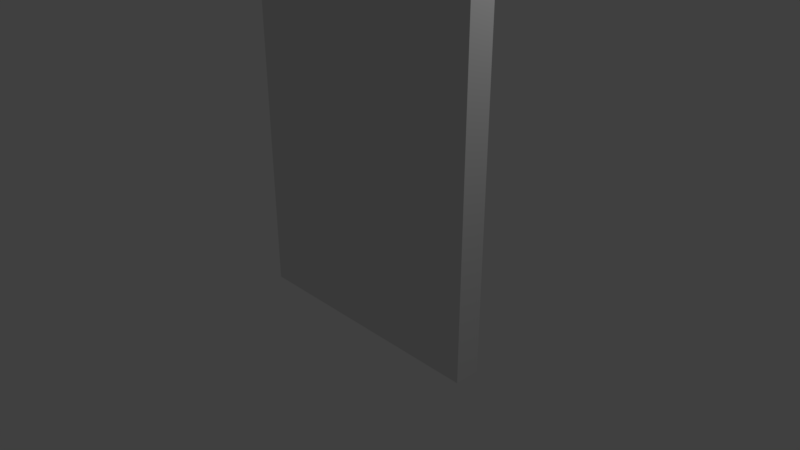 # Source: dorr.blend  (saved by Blender 2.78.0; exported with 4.5.12 LTS)
import bpy
from mathutils import Matrix  # noqa: F401  (used for matrix-valued properties, if any)

bpy.ops.wm.read_factory_settings(use_empty=True)
scene = bpy.context.scene
scene.name = 'Scene'

# ---- collections
col_collection_1 = bpy.data.collections.new('Collection 1'); scene.collection.children.link(col_collection_1)

# ---- materials (node trees are filled in below, after node groups)
mat_material = bpy.data.materials.new('Material')
mat_material.alpha_threshold = 0.0
mat_material.use_transparent_shadow = False
mat_material.roughness = 0.5
mat_material.line_color = (0.0, 0.0, 0.0, 1.0)

# ---- material node trees

# ---- world
world_world = bpy.data.worlds.new('World'); scene.world = world_world
world_world.color = (0.05088, 0.05088, 0.05088)
world_world.use_sun_shadow = False
world_world.sun_shadow_jitter_overblur = 0.0
world_world.cycles.sampling_method = 'MANUAL'

# ---- cameras
cam_camera = bpy.data.cameras.new('Camera')
cam_camera.clip_end = 100.0
cam_camera.lens = 35.0
cam_camera.sensor_width = 32.0
cam_camera.sensor_height = 18.0
cam_camera.ortho_scale = 7.314
cam_camera.dof.focus_distance = 0.0
cam_camera.dof.aperture_fstop = 128.0

# ---- lights
light_lamp = bpy.data.lights.new('Lamp', 'POINT')
light_lamp.transmission_factor = 0.0
light_lamp.cutoff_distance = 30.0
light_lamp.energy = 100.0
light_lamp.shadow_buffer_clip_start = 1.001
light_lamp.shadow_soft_size = 0.1
light_lamp.shadow_maximum_resolution = 0.006
light_lamp.use_absolute_resolution = True

# ---- meshes
me_cube = bpy.data.meshes.new('Cube')
me_cube.from_pydata([(1.758, 0.1764, -1.0), (1.758, -0.1764, -1.0), (-1.758, -0.1764, -1.0), (-1.758, 0.1764, -1.0), (1.758, 0.1764, 3.698), (1.758, -0.1764, 3.698), (-1.758, -0.1764, 3.698), (-1.758, 0.1764, 3.698), (1.141, 0.1764, 4.588), (1.141, -0.1764, 4.588), (-1.141, 0.1764, 4.588), (-1.141, -0.1764, 4.588), (0.39, 0.1764, 4.958), (0.39, -0.1764, 4.958), (-0.39, 0.1764, 4.958), (-0.39, -0.1764, 4.958)], [], [(0, 1, 2, 3), (6, 5, 9, 11), (0, 4, 5, 1), (1, 5, 6, 2), (2, 6, 7, 3), (4, 0, 3, 7), (11, 9, 13, 15), (5, 4, 8, 9), (7, 6, 11, 10), (4, 7, 10, 8), (12, 14, 15, 13), (9, 8, 12, 13), (10, 11, 15, 14), (8, 10, 14, 12)])
_uv = me_cube.uv_layers.new(name='UVMap')
_uv.uv.foreach_set('vector', [0.9564, 0.0, 1.0, 0.0, 1.0, 0.4467, 0.9564, 0.4467, 8.842e-08, 0.5968, 0.4346, 0.5968, 0.3584, 0.71, 0.07621, 0.71, 0.8692, 0.71, 0.8692, 0.1131, 0.9128, 0.1131, 0.9128, 0.71, 0.4346, 0.0, 0.4346, 0.5968, 8.842e-08, 0.5968, 0.0, 1.439e-07, 0.9128, 0.71, 0.9128, 0.1131, 0.9564, 0.1131, 0.9564, 0.71, 0.8692, 0.1602, 0.8692, 0.757, 0.4346, 0.757, 0.4346, 0.1602, 0.07621, 0.71, 0.3584, 0.71, 0.2655, 0.757, 0.1691, 0.757, 0.9128, 0.1131, 0.8692, 0.1131, 0.8692, 0.0, 0.9128, 6.058e-08, 0.9564, 0.1131, 0.9128, 0.1131, 0.9128, 0.0, 0.9564, 6.058e-08, 0.8692, 0.1602, 0.4346, 0.1602, 0.5108, 0.04704, 0.793, 0.04704, 0.9128, 0.8054, 0.9128, 0.9045, 0.8692, 0.9045, 0.8692, 0.8054, 0.8692, 0.71, 0.9128, 0.71, 0.9128, 0.8054, 0.8692, 0.8054, 0.9128, 1.0, 0.8692, 1.0, 0.8692, 0.9045, 0.9128, 0.9045, 0.793, 0.04704, 0.5108, 0.04704, 0.6037, 0.0, 0.7001, 6.058e-08])
me_cube.materials.append(mat_material)
me_cube.use_remesh_preserve_volume = False
me_cube.use_remesh_preserve_attributes = False
me_cube.use_mirror_vertex_groups = False
me_cube.update()

# ---- objects
ob_cube = bpy.data.objects.new('Cube', me_cube)
ob_lamp = bpy.data.objects.new('Lamp', light_lamp)
ob_camera = bpy.data.objects.new('Camera', cam_camera)

# ---- transforms, parenting, visibility, modifiers, constraints
ob_cube.location = (0.0, 0.0, 0.0)
ob_cube.lock_rotations_4d = False
ob_cube.empty_display_type = 'ARROWS'
ob_cube.lineart.crease_threshold = 0.0
ob_lamp.location = (4.076, 1.005, 5.904)
ob_lamp.rotation_euler = (0.6503, 0.05522, 1.866)
ob_lamp.lock_rotations_4d = False
ob_lamp.empty_display_type = 'ARROWS'
ob_lamp.color = (0.0, 0.0, 0.0, 0.0)
ob_lamp.lineart.crease_threshold = 0.0
ob_camera.location = (7.481, -6.508, 5.344)
ob_camera.rotation_euler = (1.109, 0.0, 0.8149)
ob_camera.lock_rotations_4d = False
ob_camera.empty_display_type = 'ARROWS'
ob_camera.color = (0.0, 0.0, 0.0, 0.0)
ob_camera.display_type = 'WIRE'
ob_camera.lineart.crease_threshold = 0.0

# ---- collection membership
col_collection_1.objects.link(ob_cube)
col_collection_1.objects.link(ob_lamp)
col_collection_1.objects.link(ob_camera)

# ---- scene / render settings (as saved in the file)
scene.camera = ob_camera
scene.frame_start = 1; scene.frame_end = 250; scene.frame_set(1)
scene.render.engine = 'BLENDER_EEVEE_NEXT'
scene.render.resolution_percentage = 50
scene.render.dither_intensity = 0.0
scene.cycles.use_denoising = False
scene.cycles.samples = 128
scene.cycles.sampling_pattern = 'TABULATED_SOBOL'
scene.cycles.light_sampling_threshold = 0.0
scene.cycles.use_adaptive_sampling = False
scene.cycles.use_light_tree = False
scene.cycles.blur_glossy = 0.0
scene.cycles.sample_clamp_indirect = 0.0
scene.view_settings.view_transform = 'Standard'
bpy.context.view_layer.update()
